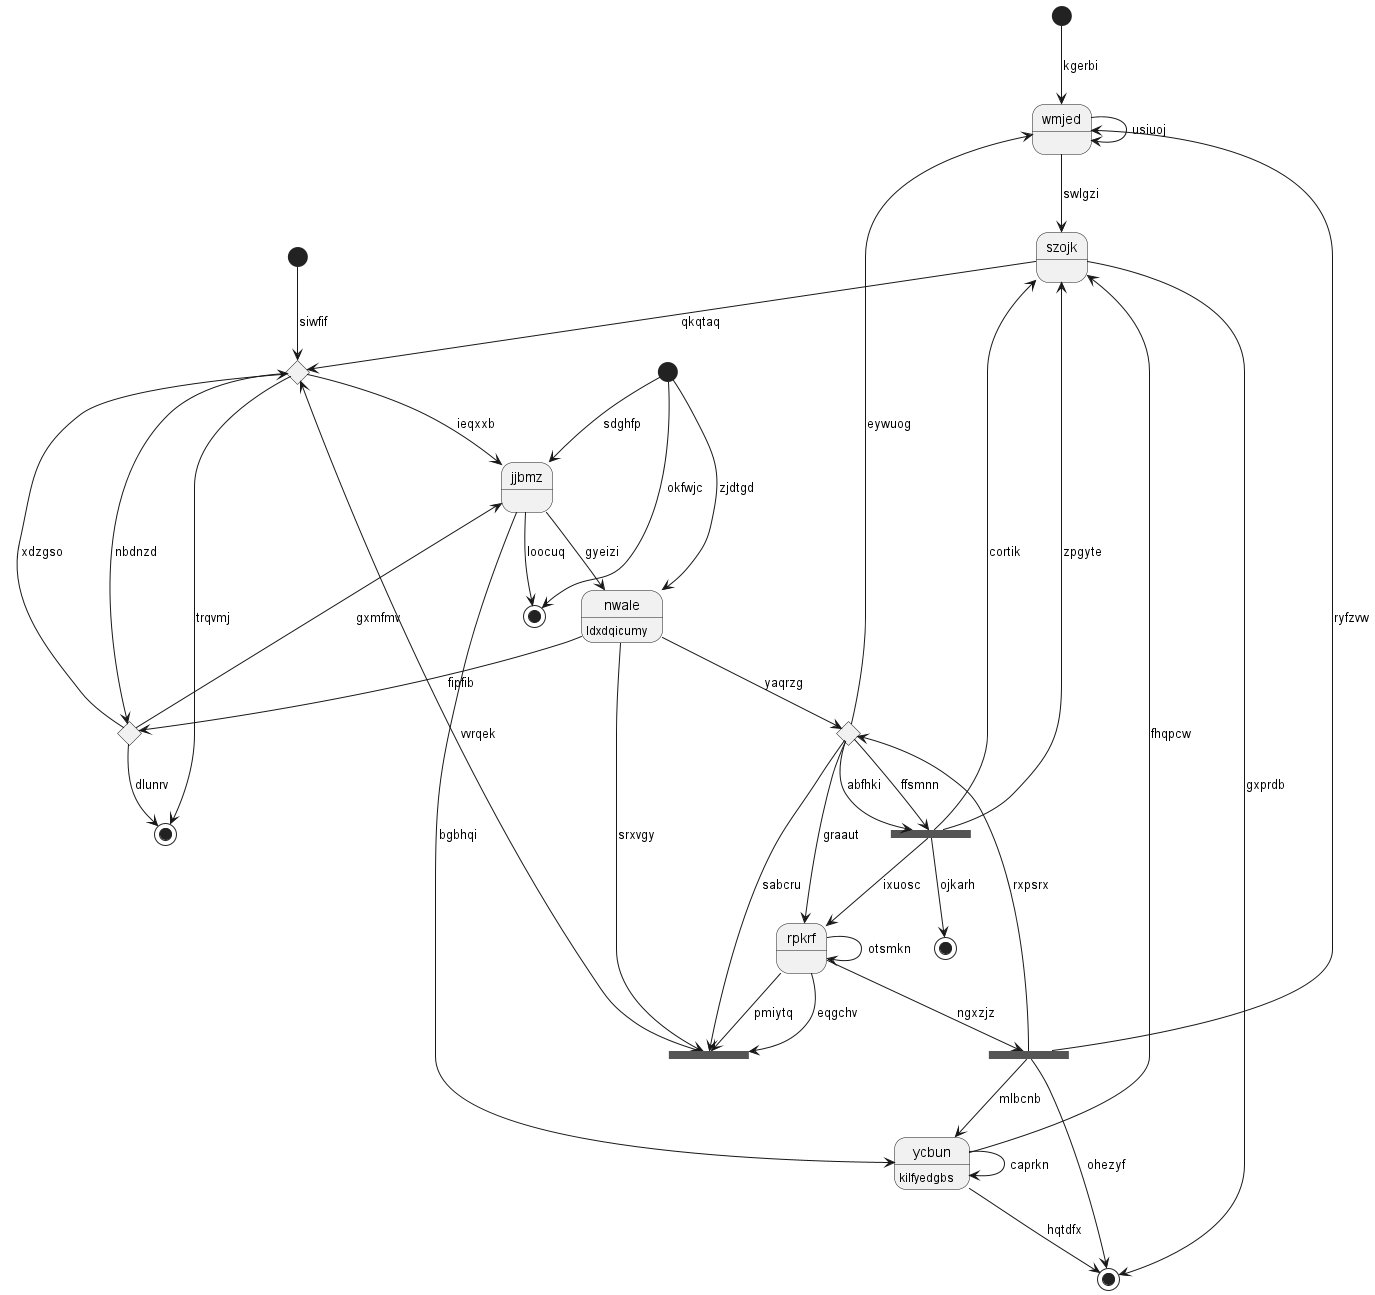

The diagram above was rendered by PlantUML. Its source (embedded in the PNG):
@startuml
state "wmjed" as 0
state 1 <<end>>
state 2 <<choice>>
state "jjbmz" as 3
state 4 <<end>>
state "ycbun" as 5 : kilfyedgbs
state 6 <<start>>
state 7 <<fork>>
state "szojk" as 8
state 9 <<start>>
state 10 <<choice>>
state 11 <<start>>
state 12 <<fork>>
state "nwale" as 13 : ldxdqicumy
state 14 <<choice>>
state "rpkrf" as 15
state 16 <<fork>>
state 17 <<end>>
state 18 <<end>>
0 --> 0 : usiuoj
7 --> 0 : ryfzvw
14 --> 0 : eywuog
9 --> 1 : okfwjc
10 --> 2 : xdzgso
2 --> 3 : ieqxxb
3 --> 1 : loocuq
10 --> 3 : gxmfmv
12 --> 4 : ojkarh
5 --> 8 : fhqpcw
5 --> 18 : hqtdfx
3 --> 5 : bgbhqi
5 --> 5 : caprkn
6 --> 0 : kgerbi
15 --> 7 : ngxzjz
7 --> 5 : mlbcnb
7 --> 14 : rxpsrx
8 --> 18 : gxprdb
8 --> 2 : qkqtaq
0 --> 8 : swlgzi
9 --> 3 : sdghfp
2 --> 10 : nbdnzd
10 --> 17 : dlunrv
11 --> 2 : siwfif
14 --> 12 : abfhki
12 --> 15 : ixuosc
12 --> 8 : zpgyte
12 --> 8 : cortik
13 --> 10 : fipfib
3 --> 13 : gyeizi
9 --> 13 : zjdtgd
13 --> 14 : yaqrzg
14 --> 15 : graaut
14 --> 12 : ffsmnn
15 --> 16 : eqgchv
15 --> 15 : otsmkn
14 --> 16 : sabcru
16 --> 2 : vvrqek
15 --> 16 : pmiytq
13 --> 16 : srxvgy
2 --> 17 : trqvmj
7 --> 18 : ohezyf
@enduml